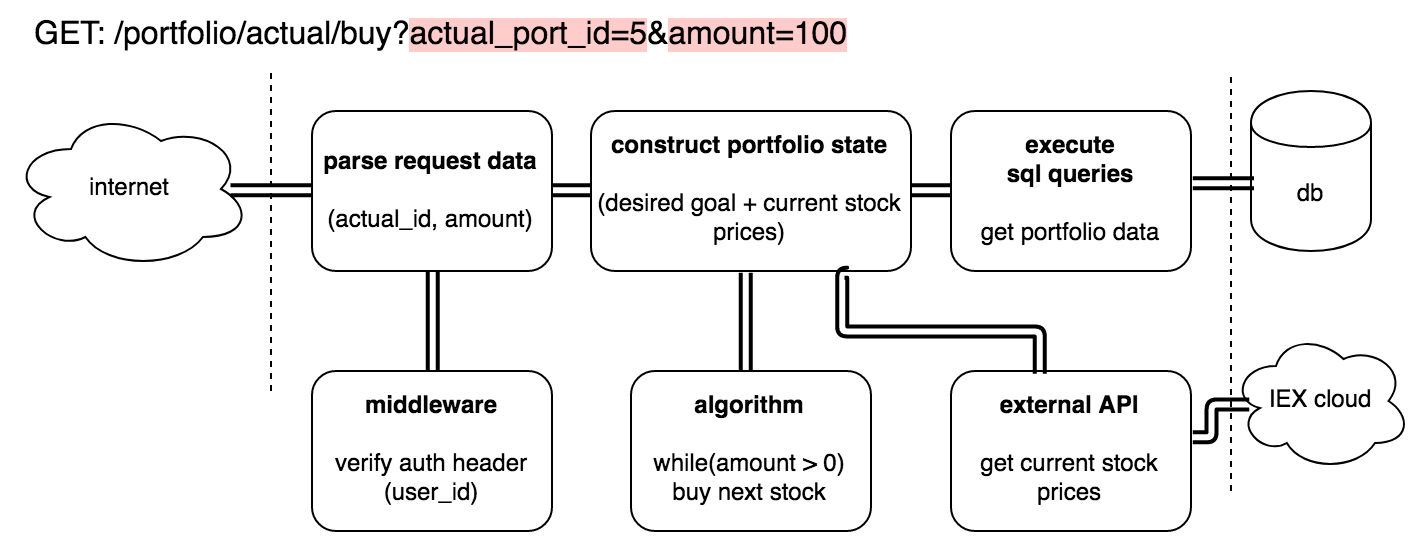

The diagram above was exported from draw.io. Its source (the exported page's mxGraphModel, read from the mxfile embedded in the PNG):
<mxGraphModel dx="1555" dy="2168" grid="1" gridSize="10" guides="1" tooltips="1" connect="1" arrows="1" fold="1" page="1" pageScale="1" pageWidth="850" pageHeight="1100" math="0" shadow="0">
  <root>
    <mxCell id="0" />
    <mxCell id="1" parent="0" />
    <mxCell id="2" value="" style="endArrow=none;dashed=1;html=1;" edge="1" parent="1">
      <mxGeometry width="50" height="50" relative="1" as="geometry">
        <mxPoint x="350" y="-370" as="sourcePoint" />
        <mxPoint x="350" y="-530" as="targetPoint" />
      </mxGeometry>
    </mxCell>
    <mxCell id="3" value="" style="endArrow=none;dashed=1;html=1;" edge="1" parent="1">
      <mxGeometry width="50" height="50" relative="1" as="geometry">
        <mxPoint x="830" y="-320" as="sourcePoint" />
        <mxPoint x="830" y="-530" as="targetPoint" />
      </mxGeometry>
    </mxCell>
    <mxCell id="4" value="&lt;div&gt;&lt;b&gt;parse request data&lt;br&gt;&lt;br&gt;&lt;/b&gt;&lt;/div&gt;&lt;div&gt;(actual_id, amount)&lt;br&gt;&lt;/div&gt;" style="rounded=1;whiteSpace=wrap;html=1;" vertex="1" parent="1">
      <mxGeometry x="370.5" y="-510" width="120" height="80" as="geometry" />
    </mxCell>
    <mxCell id="5" value="db" style="shape=cylinder;whiteSpace=wrap;html=1;boundedLbl=1;backgroundOutline=1;" vertex="1" parent="1">
      <mxGeometry x="840" y="-520" width="60" height="80" as="geometry" />
    </mxCell>
    <mxCell id="6" value="internet" style="ellipse;shape=cloud;whiteSpace=wrap;html=1;" vertex="1" parent="1">
      <mxGeometry x="220" y="-511" width="120" height="80" as="geometry" />
    </mxCell>
    <mxCell id="7" value="&lt;div&gt;&lt;b&gt;middleware&lt;/b&gt;&lt;br&gt;&lt;br&gt;&lt;/div&gt;&lt;div&gt;verify auth header&lt;/div&gt;&lt;div&gt;(user_id)&lt;br&gt;&lt;/div&gt;" style="rounded=1;whiteSpace=wrap;html=1;" vertex="1" parent="1">
      <mxGeometry x="370.5" y="-380" width="120" height="80" as="geometry" />
    </mxCell>
    <mxCell id="8" value="&lt;b&gt;construct portfolio state&lt;br&gt;&lt;br&gt;&lt;/b&gt; (desired goal + current stock prices)" style="rounded=1;whiteSpace=wrap;html=1;" vertex="1" parent="1">
      <mxGeometry x="510" y="-510" width="160" height="80" as="geometry" />
    </mxCell>
    <mxCell id="9" value="&lt;div&gt;&lt;b&gt;algorithm&lt;/b&gt;&lt;br&gt;&lt;/div&gt;&lt;div&gt;&lt;br&gt;&lt;/div&gt;&lt;div&gt;while(amount &amp;gt; 0)&lt;/div&gt;&lt;div&gt;buy next stock&lt;br&gt;&lt;/div&gt;" style="rounded=1;whiteSpace=wrap;html=1;" vertex="1" parent="1">
      <mxGeometry x="530" y="-380" width="120" height="80" as="geometry" />
    </mxCell>
    <mxCell id="10" value="&lt;div&gt;&lt;b&gt;execute &lt;br&gt;&lt;/b&gt;&lt;/div&gt;&lt;div&gt;&lt;b&gt;sql queries&lt;/b&gt;&lt;/div&gt;&lt;div&gt;&lt;b&gt;&lt;br&gt;&lt;/b&gt;&lt;/div&gt;&lt;div&gt;get portfolio data&lt;br&gt;&lt;b&gt;&lt;/b&gt;&lt;/div&gt;" style="rounded=1;whiteSpace=wrap;html=1;" vertex="1" parent="1">
      <mxGeometry x="690" y="-510" width="120" height="80" as="geometry" />
    </mxCell>
    <mxCell id="11" value="GET: &lt;span class=&quot;tabpanel-summary-value textbox-input devtools-monospace&quot;&gt;/portfolio/actual/buy?&lt;span style=&quot;background-color: rgb(255 , 204 , 204)&quot;&gt;actual_port_id=5&lt;/span&gt;&amp;amp;&lt;span style=&quot;background-color: rgb(255 , 204 , 204)&quot;&gt;amount=100&lt;/span&gt;&lt;/span&gt;" style="text;html=1;resizable=0;points=[];autosize=1;align=left;verticalAlign=top;spacingTop=-4;fontSize=16;fontColor=#000000;" vertex="1" parent="1">
      <mxGeometry x="230" y="-560" width="420" height="20" as="geometry" />
    </mxCell>
    <mxCell id="12" value="" style="endArrow=classic;startArrow=classic;html=1;strokeColor=#000000;strokeWidth=2;fontSize=16;fontColor=#000000;edgeStyle=orthogonalEdgeStyle;entryX=0;entryY=0.5;entryDx=0;entryDy=0;exitX=0.915;exitY=0.511;exitDx=0;exitDy=0;exitPerimeter=0;shape=link;" edge="1" source="6" target="4" parent="1">
      <mxGeometry width="50" height="50" relative="1" as="geometry">
        <mxPoint x="320.5" y="-400" as="sourcePoint" />
        <mxPoint x="370.5" y="-450" as="targetPoint" />
      </mxGeometry>
    </mxCell>
    <mxCell id="13" value="" style="endArrow=classic;startArrow=classic;html=1;strokeColor=#000000;strokeWidth=2;fontSize=16;fontColor=#000000;edgeStyle=orthogonalEdgeStyle;entryX=0;entryY=0.5;entryDx=0;entryDy=0;exitX=1;exitY=0.5;exitDx=0;exitDy=0;shape=link;" edge="1" source="4" target="8" parent="1">
      <mxGeometry width="50" height="50" relative="1" as="geometry">
        <mxPoint x="490.5" y="-470" as="sourcePoint" />
        <mxPoint x="507.30952380952374" y="-449.95238095238096" as="targetPoint" />
      </mxGeometry>
    </mxCell>
    <mxCell id="14" value="" style="endArrow=classic;startArrow=classic;html=1;strokeColor=#000000;strokeWidth=2;fontSize=16;fontColor=#000000;edgeStyle=orthogonalEdgeStyle;entryX=0.5;entryY=1;entryDx=0;entryDy=0;exitX=0.5;exitY=0;exitDx=0;exitDy=0;shape=link;" edge="1" source="7" target="4" parent="1">
      <mxGeometry width="50" height="50" relative="1" as="geometry">
        <mxPoint x="470.30952380952385" y="-405.45238095238096" as="sourcePoint" />
        <mxPoint x="515.547619047619" y="-405.45238095238096" as="targetPoint" />
      </mxGeometry>
    </mxCell>
    <mxCell id="15" value="" style="endArrow=classic;startArrow=classic;html=1;strokeColor=#000000;strokeWidth=2;fontSize=16;fontColor=#000000;edgeStyle=orthogonalEdgeStyle;entryX=0.482;entryY=1.017;entryDx=0;entryDy=0;exitX=0.477;exitY=0.007;exitDx=0;exitDy=0;entryPerimeter=0;exitPerimeter=0;shape=link;" edge="1" source="9" target="8" parent="1">
      <mxGeometry width="50" height="50" relative="1" as="geometry">
        <mxPoint x="575.3095238095237" y="-359.95238095238096" as="sourcePoint" />
        <mxPoint x="575.3095238095237" y="-409.95238095238096" as="targetPoint" />
      </mxGeometry>
    </mxCell>
    <mxCell id="16" value="" style="endArrow=classic;startArrow=classic;html=1;strokeColor=#000000;strokeWidth=2;fontSize=16;fontColor=#000000;edgeStyle=orthogonalEdgeStyle;entryX=0;entryY=0.5;entryDx=0;entryDy=0;exitX=1;exitY=0.5;exitDx=0;exitDy=0;shape=link;" edge="1" source="8" target="10" parent="1">
      <mxGeometry width="50" height="50" relative="1" as="geometry">
        <mxPoint x="692.1904761904761" y="-405.4761904761906" as="sourcePoint" />
        <mxPoint x="692.1904761904761" y="-454.52380952380963" as="targetPoint" />
      </mxGeometry>
    </mxCell>
    <mxCell id="17" value="" style="endArrow=classic;startArrow=classic;html=1;strokeColor=#000000;strokeWidth=2;fontSize=16;fontColor=#000000;edgeStyle=orthogonalEdgeStyle;entryX=0.021;entryY=0.578;entryDx=0;entryDy=0;exitX=1.006;exitY=0.453;exitDx=0;exitDy=0;shape=link;exitPerimeter=0;entryPerimeter=0;" edge="1" source="10" target="5" parent="1">
      <mxGeometry width="50" height="50" relative="1" as="geometry">
        <mxPoint x="825.047619047619" y="-470.45238095238096" as="sourcePoint" />
        <mxPoint x="869.8095238095239" y="-470.45238095238096" as="targetPoint" />
      </mxGeometry>
    </mxCell>
    <mxCell id="18" value="&lt;div&gt;&lt;b&gt;external API&lt;/b&gt;&lt;br&gt;&lt;/div&gt;&lt;div&gt;&lt;br&gt;&lt;/div&gt;&lt;div&gt;get current stock prices&lt;/div&gt;" style="rounded=1;whiteSpace=wrap;html=1;" vertex="1" parent="1">
      <mxGeometry x="690" y="-380" width="120" height="80" as="geometry" />
    </mxCell>
    <mxCell id="19" value="" style="endArrow=classic;startArrow=classic;html=1;strokeColor=#000000;strokeWidth=2;fontSize=16;fontColor=#000000;edgeStyle=orthogonalEdgeStyle;entryX=0.369;entryY=0.011;entryDx=0;entryDy=0;exitX=0.789;exitY=1.005;exitDx=0;exitDy=0;shape=link;entryPerimeter=0;exitPerimeter=0;" edge="1" source="8" target="18" parent="1">
      <mxGeometry width="50" height="50" relative="1" as="geometry">
        <mxPoint x="690" y="-390.0952380952381" as="sourcePoint" />
        <mxPoint x="710" y="-390.0952380952381" as="targetPoint" />
        <Array as="points">
          <mxPoint x="636" y="-400" />
          <mxPoint x="734" y="-400" />
        </Array>
      </mxGeometry>
    </mxCell>
    <mxCell id="20" value="IEX cloud" style="ellipse;shape=cloud;whiteSpace=wrap;html=1;" vertex="1" parent="1">
      <mxGeometry x="830" y="-400" width="90" height="70" as="geometry" />
    </mxCell>
    <mxCell id="21" value="" style="endArrow=classic;startArrow=classic;html=1;strokeColor=#000000;strokeWidth=2;fontSize=16;fontColor=#000000;edgeStyle=orthogonalEdgeStyle;exitX=1.012;exitY=0.415;exitDx=0;exitDy=0;shape=link;exitPerimeter=0;entryX=0.099;entryY=0.517;entryDx=0;entryDy=0;entryPerimeter=0;" edge="1" source="18" target="20" parent="1">
      <mxGeometry width="50" height="50" relative="1" as="geometry">
        <mxPoint x="839.952380952381" y="-389.9047619047619" as="sourcePoint" />
        <mxPoint x="860" y="-347" as="targetPoint" />
      </mxGeometry>
    </mxCell>
  </root>
</mxGraphModel>